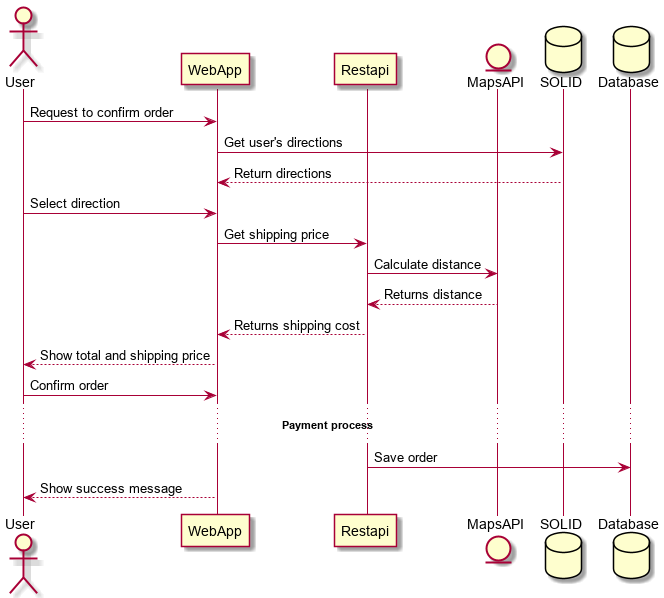

The diagram above was rendered by PlantUML. Its source (embedded in the PNG):
@startuml
actor User
participant WebApp
participant Restapi
entity MapsAPI
database SOLID
database Database
User -> WebApp: Request to confirm order
WebApp -> SOLID: Get user's directions
WebApp <-- SOLID: Return directions
User -> WebApp: Select direction
WebApp -> Restapi: Get shipping price
Restapi -> MapsAPI: Calculate distance
Restapi <-- MapsAPI: Returns distance
WebApp <-- Restapi: Returns shipping cost
User <-- WebApp: Show total and shipping price
User -> WebApp: Confirm order
... **Payment process** ...
Restapi -> Database: Save order
WebApp --> User: Show success message
@enduml